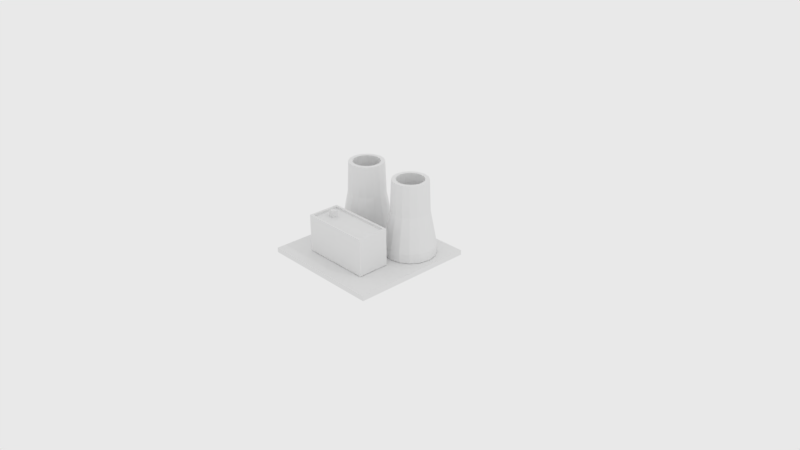 # Source: factory.blend  (saved by Blender 2.79.0; exported with 4.5.12 LTS)
import bpy
from mathutils import Matrix  # noqa: F401  (used for matrix-valued properties, if any)

bpy.ops.wm.read_factory_settings(use_empty=True)
scene = bpy.context.scene
scene.name = 'Scene'

# ---- collections
col_collection_1 = bpy.data.collections.new('Collection 1'); scene.collection.children.link(col_collection_1)

# ---- world
world_world = bpy.data.worlds.new('World'); scene.world = world_world
world_world.color = (0.814, 0.814, 0.814)
world_world.use_sun_shadow = False
world_world.sun_shadow_jitter_overblur = 0.0
world_world.cycles.sampling_method = 'MANUAL'

# ---- cameras
cam_camera = bpy.data.cameras.new('Camera')
cam_camera.clip_end = 100.0
cam_camera.lens = 35.0
cam_camera.sensor_width = 32.0
cam_camera.sensor_height = 18.0
cam_camera.ortho_scale = 7.314
cam_camera.dof.focus_distance = 0.0

# ---- lights
light_lamp = bpy.data.lights.new('Lamp', 'POINT')
light_lamp.transmission_factor = 0.0
light_lamp.cutoff_distance = 30.0
light_lamp.energy = 100.0
light_lamp.shadow_buffer_clip_start = 1.001
light_lamp.shadow_soft_size = 0.1
light_lamp.shadow_maximum_resolution = 0.006
light_lamp.use_absolute_resolution = True

# ---- meshes
me_cube_004 = bpy.data.meshes.new('Cube.004')
me_cube_004.from_pydata([(-0.8324, -0.8324, 0.1676), (-0.8324, -0.8324, 1.832), (-0.8324, 0.8324, 0.1676), (-0.8324, 0.8324, 1.832), (0.8324, -0.8324, 0.1676), (0.8324, -0.8324, 1.832), (0.8324, 0.8324, 0.1676), (0.8324, 0.8324, 1.832), (-0.4712, -0.5597, 2.001), (-0.4712, -0.5597, 15.06), (-0.4712, -0.1275, 2.001), (-0.4712, -0.1275, 15.06), (0.4712, -0.5597, 2.001), (0.4712, -0.5597, 15.06), (0.4712, -0.1275, 2.001), (0.4712, -0.1275, 15.06), (-0.4379, -0.5302, 15.06), (-0.4379, -0.1571, 15.06), (0.4379, -0.1571, 15.06), (0.4379, -0.5302, 15.06), (-0.4379, -0.5302, 14.34), (-0.4379, -0.1571, 14.34), (0.4379, -0.1571, 14.34), (0.4379, -0.5302, 14.34), (-0.3099, -0.3805, 14.34), (-0.3099, -0.38, 16.88), (-0.3099, -0.3068, 14.34), (-0.3099, -0.3073, 16.55), (-0.2361, -0.3805, 14.34), (-0.2361, -0.38, 16.88), (-0.2361, -0.3068, 14.34), (-0.2361, -0.3073, 16.55), (0.4058, 0.678, 2.001), (0.4058, 0.576, 28.12), (0.5359, 0.6521, 2.001), (0.4968, 0.5578, 28.12), (0.6462, 0.5784, 2.001), (0.5741, 0.5063, 28.12), (0.7199, 0.4681, 2.001), (0.6256, 0.429, 28.12), (0.7458, 0.338, 2.001), (0.6438, 0.338, 28.12), (0.7199, 0.2078, 2.001), (0.6256, 0.2469, 28.12), (0.6462, 0.09754, 2.001), (0.5741, 0.1697, 28.12), (0.5359, 0.02384, 2.001), (0.4968, 0.1181, 28.12), (0.4058, -0.002039, 2.001), (0.4058, 0.09996, 28.12), (0.2756, 0.02384, 2.001), (0.3147, 0.1181, 28.12), (0.1653, 0.09754, 2.001), (0.2375, 0.1697, 28.12), (0.09164, 0.2078, 2.001), (0.1859, 0.2469, 28.12), (0.06576, 0.338, 2.001), (0.1678, 0.338, 28.12), (0.09164, 0.4681, 2.001), (0.1859, 0.429, 28.12), (0.1653, 0.5784, 2.001), (0.2375, 0.5063, 28.12), (0.2757, 0.6521, 2.001), (0.3147, 0.5578, 28.12), (0.4058, 0.5919, 17.1), (0.5029, 0.5726, 17.1), (0.5853, 0.5175, 17.1), (0.6404, 0.4351, 17.1), (0.6597, 0.338, 17.1), (0.6404, 0.2408, 17.1), (0.5853, 0.1584, 17.1), (0.5029, 0.1034, 17.1), (0.4058, 0.08403, 17.1), (0.3086, 0.1034, 17.1), (0.2262, 0.1584, 17.1), (0.1712, 0.2408, 17.1), (0.1518, 0.338, 17.1), (0.1712, 0.4351, 17.1), (0.2262, 0.5175, 17.1), (0.3086, 0.5726, 17.1), (0.5359, 0.6521, 5.144), (0.6462, 0.5784, 5.144), (0.7199, 0.4681, 5.144), (0.7458, 0.338, 5.144), (0.7199, 0.2078, 5.144), (0.6462, 0.09754, 5.144), (0.5359, 0.02384, 5.144), (0.4058, -0.002039, 5.144), (0.2756, 0.02384, 5.144), (0.1653, 0.09754, 5.144), (0.09164, 0.2078, 5.144), (0.06576, 0.338, 5.144), (0.09164, 0.4681, 5.144), (0.1653, 0.5784, 5.144), (0.2757, 0.6521, 5.144), (0.4058, 0.678, 5.144), (0.476, 0.5076, 28.12), (0.4058, 0.5216, 28.12), (0.5356, 0.4678, 28.12), (0.5754, 0.4082, 28.12), (0.5894, 0.338, 28.12), (0.5754, 0.2677, 28.12), (0.5356, 0.2081, 28.12), (0.476, 0.1683, 28.12), (0.4058, 0.1543, 28.12), (0.3355, 0.1683, 28.12), (0.2759, 0.2081, 28.12), (0.2361, 0.2677, 28.12), (0.2221, 0.338, 28.12), (0.2361, 0.4082, 28.12), (0.2759, 0.4678, 28.12), (0.3355, 0.5076, 28.12), (0.476, 0.5076, 18.99), (0.4058, 0.5216, 18.99), (0.5356, 0.4678, 18.99), (0.5754, 0.4082, 18.99), (0.5894, 0.338, 18.99), (0.5754, 0.2677, 18.99), (0.5356, 0.2081, 18.99), (0.476, 0.1683, 18.99), (0.4058, 0.1543, 18.99), (0.3355, 0.1683, 18.99), (0.2759, 0.2081, 18.99), (0.2361, 0.2677, 18.99), (0.2221, 0.338, 18.99), (0.2361, 0.4082, 18.99), (0.2759, 0.4678, 18.99), (0.3355, 0.5076, 18.99), (-0.4058, 0.678, 2.001), (-0.4058, 0.576, 28.12), (-0.5359, 0.6521, 2.001), (-0.4968, 0.5578, 28.12), (-0.6462, 0.5784, 2.001), (-0.5741, 0.5063, 28.12), (-0.7199, 0.4681, 2.001), (-0.6256, 0.429, 28.12), (-0.7458, 0.338, 2.001), (-0.6438, 0.338, 28.12), (-0.7199, 0.2078, 2.001), (-0.6256, 0.2469, 28.12), (-0.6462, 0.09754, 2.001), (-0.5741, 0.1697, 28.12), (-0.5359, 0.02384, 2.001), (-0.4968, 0.1181, 28.12), (-0.4058, -0.002039, 2.001), (-0.4058, 0.09996, 28.12), (-0.2756, 0.02384, 2.001), (-0.3147, 0.1181, 28.12), (-0.1653, 0.09754, 2.001), (-0.2375, 0.1697, 28.12), (-0.09164, 0.2078, 2.001), (-0.1859, 0.2469, 28.12), (-0.06576, 0.338, 2.001), (-0.1678, 0.338, 28.12), (-0.09164, 0.4681, 2.001), (-0.1859, 0.429, 28.12), (-0.1653, 0.5784, 2.001), (-0.2375, 0.5063, 28.12), (-0.2757, 0.6521, 2.001), (-0.3147, 0.5578, 28.12), (-0.4058, 0.5919, 17.1), (-0.5029, 0.5726, 17.1), (-0.5853, 0.5175, 17.1), (-0.6404, 0.4351, 17.1), (-0.6597, 0.338, 17.1), (-0.6404, 0.2408, 17.1), (-0.5853, 0.1584, 17.1), (-0.5029, 0.1034, 17.1), (-0.4058, 0.08403, 17.1), (-0.3086, 0.1034, 17.1), (-0.2262, 0.1584, 17.1), (-0.1712, 0.2408, 17.1), (-0.1518, 0.338, 17.1), (-0.1712, 0.4351, 17.1), (-0.2262, 0.5175, 17.1), (-0.3086, 0.5726, 17.1), (-0.5359, 0.6521, 5.144), (-0.6462, 0.5784, 5.144), (-0.7199, 0.4681, 5.144), (-0.7458, 0.338, 5.144), (-0.7199, 0.2078, 5.144), (-0.6462, 0.09754, 5.144), (-0.5359, 0.02384, 5.144), (-0.4058, -0.002039, 5.144), (-0.2756, 0.02384, 5.144), (-0.1653, 0.09754, 5.144), (-0.09164, 0.2078, 5.144), (-0.06576, 0.338, 5.144), (-0.09164, 0.4681, 5.144), (-0.1653, 0.5784, 5.144), (-0.2757, 0.6521, 5.144), (-0.4058, 0.678, 5.144), (-0.476, 0.5076, 28.12), (-0.4058, 0.5216, 28.12), (-0.5356, 0.4678, 28.12), (-0.5754, 0.4082, 28.12), (-0.5894, 0.338, 28.12), (-0.5754, 0.2677, 28.12), (-0.5356, 0.2081, 28.12), (-0.476, 0.1683, 28.12), (-0.4058, 0.1543, 28.12), (-0.3355, 0.1683, 28.12), (-0.2759, 0.2081, 28.12), (-0.2361, 0.2677, 28.12), (-0.2221, 0.338, 28.12), (-0.2361, 0.4082, 28.12), (-0.2759, 0.4678, 28.12), (-0.3355, 0.5076, 28.12), (-0.476, 0.5076, 18.99), (-0.4058, 0.5216, 18.99), (-0.5356, 0.4678, 18.99), (-0.5754, 0.4082, 18.99), (-0.5894, 0.338, 18.99), (-0.5754, 0.2677, 18.99), (-0.5356, 0.2081, 18.99), (-0.476, 0.1683, 18.99), (-0.4058, 0.1543, 18.99), (-0.3355, 0.1683, 18.99), (-0.2759, 0.2081, 18.99), (-0.2361, 0.2677, 18.99), (-0.2221, 0.338, 18.99), (-0.2361, 0.4082, 18.99), (-0.2759, 0.4678, 18.99), (-0.3355, 0.5076, 18.99)], [], [(0, 1, 3, 2), (2, 3, 7, 6), (6, 7, 5, 4), (4, 5, 1, 0), (2, 6, 4, 0), (7, 3, 1, 5), (8, 9, 11, 10), (10, 11, 15, 14), (14, 15, 13, 12), (12, 13, 9, 8), (10, 14, 12, 8), (11, 9, 16, 17), (16, 19, 23, 20), (9, 13, 19, 16), (15, 11, 17, 18), (13, 15, 18, 19), (22, 21, 20, 23), (18, 17, 21, 22), (19, 18, 22, 23), (17, 16, 20, 21), (24, 25, 27, 26), (26, 27, 31, 30), (30, 31, 29, 28), (28, 29, 25, 24), (26, 30, 28, 24), (31, 27, 25, 29), (64, 33, 35, 65), (65, 35, 37, 66), (66, 37, 39, 67), (67, 39, 41, 68), (68, 41, 43, 69), (69, 43, 45, 70), (70, 45, 47, 71), (71, 47, 49, 72), (72, 49, 51, 73), (73, 51, 53, 74), (74, 53, 55, 75), (75, 55, 57, 76), (76, 57, 59, 77), (77, 59, 61, 78), (37, 35, 96, 98), (78, 61, 63, 79), (79, 63, 33, 64), (32, 34, 36, 38, 40, 42, 44, 46, 48, 50, 52, 54, 56, 58, 60, 62), (94, 79, 64, 95), (93, 78, 79, 94), (92, 77, 78, 93), (91, 76, 77, 92), (90, 75, 76, 91), (89, 74, 75, 90), (88, 73, 74, 89), (87, 72, 73, 88), (86, 71, 72, 87), (85, 70, 71, 86), (84, 69, 70, 85), (83, 68, 69, 84), (82, 67, 68, 83), (81, 66, 67, 82), (80, 65, 66, 81), (95, 64, 65, 80), (32, 95, 80, 34), (34, 80, 81, 36), (36, 81, 82, 38), (38, 82, 83, 40), (40, 83, 84, 42), (42, 84, 85, 44), (44, 85, 86, 46), (46, 86, 87, 48), (48, 87, 88, 50), (50, 88, 89, 52), (52, 89, 90, 54), (54, 90, 91, 56), (56, 91, 92, 58), (58, 92, 93, 60), (60, 93, 94, 62), (62, 94, 95, 32), (101, 100, 116, 117), (47, 45, 102, 103), (57, 55, 107, 108), (43, 41, 100, 101), (53, 51, 105, 106), (63, 61, 110, 111), (39, 37, 98, 99), (49, 47, 103, 104), (35, 33, 97, 96), (59, 57, 108, 109), (45, 43, 101, 102), (55, 53, 106, 107), (33, 63, 111, 97), (41, 39, 99, 100), (51, 49, 104, 105), (61, 59, 109, 110), (112, 113, 127, 126, 125, 124, 123, 122, 121, 120, 119, 118, 117, 116, 115, 114), (109, 108, 124, 125), (102, 101, 117, 118), (110, 109, 125, 126), (103, 102, 118, 119), (111, 110, 126, 127), (104, 103, 119, 120), (96, 97, 113, 112), (97, 111, 127, 113), (105, 104, 120, 121), (98, 96, 112, 114), (106, 105, 121, 122), (99, 98, 114, 115), (107, 106, 122, 123), (100, 99, 115, 116), (108, 107, 123, 124), (160, 161, 131, 129), (161, 162, 133, 131), (162, 163, 135, 133), (163, 164, 137, 135), (164, 165, 139, 137), (165, 166, 141, 139), (166, 167, 143, 141), (167, 168, 145, 143), (168, 169, 147, 145), (169, 170, 149, 147), (170, 171, 151, 149), (171, 172, 153, 151), (172, 173, 155, 153), (173, 174, 157, 155), (133, 194, 192, 131), (174, 175, 159, 157), (175, 160, 129, 159), (128, 158, 156, 154, 152, 150, 148, 146, 144, 142, 140, 138, 136, 134, 132, 130), (190, 191, 160, 175), (189, 190, 175, 174), (188, 189, 174, 173), (187, 188, 173, 172), (186, 187, 172, 171), (185, 186, 171, 170), (184, 185, 170, 169), (183, 184, 169, 168), (182, 183, 168, 167), (181, 182, 167, 166), (180, 181, 166, 165), (179, 180, 165, 164), (178, 179, 164, 163), (177, 178, 163, 162), (176, 177, 162, 161), (191, 176, 161, 160), (128, 130, 176, 191), (130, 132, 177, 176), (132, 134, 178, 177), (134, 136, 179, 178), (136, 138, 180, 179), (138, 140, 181, 180), (140, 142, 182, 181), (142, 144, 183, 182), (144, 146, 184, 183), (146, 148, 185, 184), (148, 150, 186, 185), (150, 152, 187, 186), (152, 154, 188, 187), (154, 156, 189, 188), (156, 158, 190, 189), (158, 128, 191, 190), (197, 213, 212, 196), (143, 199, 198, 141), (153, 204, 203, 151), (139, 197, 196, 137), (149, 202, 201, 147), (159, 207, 206, 157), (135, 195, 194, 133), (145, 200, 199, 143), (131, 192, 193, 129), (155, 205, 204, 153), (141, 198, 197, 139), (151, 203, 202, 149), (129, 193, 207, 159), (137, 196, 195, 135), (147, 201, 200, 145), (157, 206, 205, 155), (208, 210, 211, 212, 213, 214, 215, 216, 217, 218, 219, 220, 221, 222, 223, 209), (205, 221, 220, 204), (198, 214, 213, 197), (206, 222, 221, 205), (199, 215, 214, 198), (207, 223, 222, 206), (200, 216, 215, 199), (192, 208, 209, 193), (193, 209, 223, 207), (201, 217, 216, 200), (194, 210, 208, 192), (202, 218, 217, 201), (195, 211, 210, 194), (203, 219, 218, 202), (196, 212, 211, 195), (204, 220, 219, 203)])
me_cube_004.use_remesh_preserve_volume = False
me_cube_004.use_remesh_preserve_attributes = False
me_cube_004.use_mirror_vertex_groups = False
me_cube_004.update()

# ---- objects
ob_cube_002 = bpy.data.objects.new('Cube.002', me_cube_004)
ob_lamp = bpy.data.objects.new('Lamp', light_lamp)
ob_camera = bpy.data.objects.new('Camera', cam_camera)

# ---- transforms, parenting, visibility, modifiers, constraints
ob_cube_002.location = (0.0, 0.0, 0.0)
ob_cube_002.scale = (1.0, 1.0, 0.03828)
ob_cube_002.lineart.crease_threshold = 0.0
ob_lamp.location = (4.076, 1.005, 5.904)
ob_lamp.rotation_euler = (0.6503, 0.05522, 1.866)
ob_lamp.lock_rotations_4d = False
ob_lamp.empty_display_type = 'ARROWS'
ob_lamp.color = (0.0, 0.0, 0.0, 0.0)
ob_lamp.lineart.crease_threshold = 0.0
ob_camera.location = (7.481, -6.508, 5.344)
ob_camera.rotation_euler = (1.109, 0.0, 0.8149)
ob_camera.lock_rotations_4d = False
ob_camera.empty_display_type = 'ARROWS'
ob_camera.color = (0.0, 0.0, 0.0, 0.0)
ob_camera.display_type = 'WIRE'
ob_camera.lineart.crease_threshold = 0.0

# ---- collection membership
col_collection_1.objects.link(ob_cube_002)
col_collection_1.objects.link(ob_lamp)
col_collection_1.objects.link(ob_camera)

# ---- scene / render settings (as saved in the file)
scene.camera = ob_camera
scene.frame_start = 1; scene.frame_end = 250; scene.frame_set(1)
scene.render.engine = 'CYCLES'
scene.render.resolution_percentage = 50
scene.render.dither_intensity = 0.0
scene.cycles.use_denoising = False
scene.cycles.samples = 128
scene.cycles.sampling_pattern = 'TABULATED_SOBOL'
scene.cycles.use_adaptive_sampling = False
scene.cycles.use_light_tree = False
scene.cycles.blur_glossy = 0.0
scene.cycles.sample_clamp_indirect = 0.0
scene.view_settings.view_transform = 'Standard'
bpy.context.view_layer.update()
